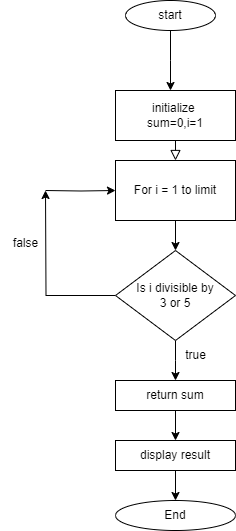

The diagram above was exported from draw.io. Its source (the exported page's mxGraphModel, read from the mxfile embedded in the PNG):
<mxGraphModel dx="1050" dy="603" grid="1" gridSize="10" guides="1" tooltips="1" connect="1" arrows="1" fold="1" page="1" pageScale="1" pageWidth="827" pageHeight="1169" math="0" shadow="0">
  <root>
    <mxCell id="WIyWlLk6GJQsqaUBKTNV-0" />
    <mxCell id="WIyWlLk6GJQsqaUBKTNV-1" parent="WIyWlLk6GJQsqaUBKTNV-0" />
    <mxCell id="WIyWlLk6GJQsqaUBKTNV-2" value="" style="rounded=0;html=1;jettySize=auto;orthogonalLoop=1;fontSize=11;endArrow=block;endFill=0;endSize=8;strokeWidth=1;shadow=0;labelBackgroundColor=none;edgeStyle=orthogonalEdgeStyle;" parent="WIyWlLk6GJQsqaUBKTNV-1" edge="1">
      <mxGeometry relative="1" as="geometry">
        <mxPoint x="220" y="120" as="sourcePoint" />
        <mxPoint x="220" y="170" as="targetPoint" />
      </mxGeometry>
    </mxCell>
    <mxCell id="2ViEwps-q09QpfApgSYC-5" style="edgeStyle=orthogonalEdgeStyle;rounded=0;orthogonalLoop=1;jettySize=auto;html=1;" edge="1" parent="WIyWlLk6GJQsqaUBKTNV-1" source="2ViEwps-q09QpfApgSYC-0">
      <mxGeometry relative="1" as="geometry">
        <mxPoint x="215" y="100" as="targetPoint" />
      </mxGeometry>
    </mxCell>
    <mxCell id="2ViEwps-q09QpfApgSYC-0" value="start" style="ellipse;whiteSpace=wrap;html=1;" vertex="1" parent="WIyWlLk6GJQsqaUBKTNV-1">
      <mxGeometry x="170" y="10" width="90" height="30" as="geometry" />
    </mxCell>
    <mxCell id="2ViEwps-q09QpfApgSYC-2" value="initialize&amp;nbsp;&lt;br&gt;sum=0,i=1" style="rounded=0;whiteSpace=wrap;html=1;" vertex="1" parent="WIyWlLk6GJQsqaUBKTNV-1">
      <mxGeometry x="160" y="100" width="120" height="50" as="geometry" />
    </mxCell>
    <mxCell id="2ViEwps-q09QpfApgSYC-9" style="edgeStyle=orthogonalEdgeStyle;rounded=0;orthogonalLoop=1;jettySize=auto;html=1;exitX=0.5;exitY=1;exitDx=0;exitDy=0;" edge="1" parent="WIyWlLk6GJQsqaUBKTNV-1" source="2ViEwps-q09QpfApgSYC-6">
      <mxGeometry relative="1" as="geometry">
        <mxPoint x="220" y="260" as="targetPoint" />
      </mxGeometry>
    </mxCell>
    <mxCell id="2ViEwps-q09QpfApgSYC-12" style="edgeStyle=orthogonalEdgeStyle;rounded=0;orthogonalLoop=1;jettySize=auto;html=1;" edge="1" parent="WIyWlLk6GJQsqaUBKTNV-1" target="2ViEwps-q09QpfApgSYC-6">
      <mxGeometry relative="1" as="geometry">
        <mxPoint x="90" y="200" as="sourcePoint" />
      </mxGeometry>
    </mxCell>
    <mxCell id="2ViEwps-q09QpfApgSYC-6" value="For i = 1 to limit" style="rounded=0;whiteSpace=wrap;html=1;" vertex="1" parent="WIyWlLk6GJQsqaUBKTNV-1">
      <mxGeometry x="160" y="170" width="120" height="60" as="geometry" />
    </mxCell>
    <mxCell id="2ViEwps-q09QpfApgSYC-10" style="edgeStyle=orthogonalEdgeStyle;rounded=0;orthogonalLoop=1;jettySize=auto;html=1;" edge="1" parent="WIyWlLk6GJQsqaUBKTNV-1" source="2ViEwps-q09QpfApgSYC-8">
      <mxGeometry relative="1" as="geometry">
        <mxPoint x="90" y="200" as="targetPoint" />
      </mxGeometry>
    </mxCell>
    <mxCell id="2ViEwps-q09QpfApgSYC-17" style="edgeStyle=orthogonalEdgeStyle;rounded=0;orthogonalLoop=1;jettySize=auto;html=1;exitX=0.5;exitY=1;exitDx=0;exitDy=0;" edge="1" parent="WIyWlLk6GJQsqaUBKTNV-1" source="2ViEwps-q09QpfApgSYC-8">
      <mxGeometry relative="1" as="geometry">
        <mxPoint x="220" y="390" as="targetPoint" />
      </mxGeometry>
    </mxCell>
    <mxCell id="2ViEwps-q09QpfApgSYC-8" value="Is i divisible by &lt;br&gt;3 or 5" style="rhombus;whiteSpace=wrap;html=1;" vertex="1" parent="WIyWlLk6GJQsqaUBKTNV-1">
      <mxGeometry x="160" y="260" width="120" height="90" as="geometry" />
    </mxCell>
    <mxCell id="2ViEwps-q09QpfApgSYC-20" style="edgeStyle=orthogonalEdgeStyle;rounded=0;orthogonalLoop=1;jettySize=auto;html=1;" edge="1" parent="WIyWlLk6GJQsqaUBKTNV-1" source="2ViEwps-q09QpfApgSYC-14" target="2ViEwps-q09QpfApgSYC-18">
      <mxGeometry relative="1" as="geometry" />
    </mxCell>
    <mxCell id="2ViEwps-q09QpfApgSYC-14" value="return sum" style="rounded=0;whiteSpace=wrap;html=1;" vertex="1" parent="WIyWlLk6GJQsqaUBKTNV-1">
      <mxGeometry x="160" y="390" width="120" height="30" as="geometry" />
    </mxCell>
    <mxCell id="2ViEwps-q09QpfApgSYC-16" value="false" style="text;html=1;align=center;verticalAlign=middle;resizable=0;points=[];autosize=1;strokeColor=none;fillColor=none;" vertex="1" parent="WIyWlLk6GJQsqaUBKTNV-1">
      <mxGeometry x="45" y="238" width="50" height="30" as="geometry" />
    </mxCell>
    <mxCell id="2ViEwps-q09QpfApgSYC-21" style="edgeStyle=orthogonalEdgeStyle;rounded=0;orthogonalLoop=1;jettySize=auto;html=1;exitX=0.5;exitY=1;exitDx=0;exitDy=0;" edge="1" parent="WIyWlLk6GJQsqaUBKTNV-1" source="2ViEwps-q09QpfApgSYC-18">
      <mxGeometry relative="1" as="geometry">
        <mxPoint x="220" y="510" as="targetPoint" />
      </mxGeometry>
    </mxCell>
    <mxCell id="2ViEwps-q09QpfApgSYC-18" value="display result" style="rounded=0;whiteSpace=wrap;html=1;" vertex="1" parent="WIyWlLk6GJQsqaUBKTNV-1">
      <mxGeometry x="160" y="450" width="120" height="30" as="geometry" />
    </mxCell>
    <mxCell id="2ViEwps-q09QpfApgSYC-19" value="End" style="ellipse;whiteSpace=wrap;html=1;" vertex="1" parent="WIyWlLk6GJQsqaUBKTNV-1">
      <mxGeometry x="160" y="510" width="120" height="30" as="geometry" />
    </mxCell>
    <mxCell id="2ViEwps-q09QpfApgSYC-24" value="true" style="text;html=1;align=center;verticalAlign=middle;resizable=0;points=[];autosize=1;strokeColor=none;fillColor=none;" vertex="1" parent="WIyWlLk6GJQsqaUBKTNV-1">
      <mxGeometry x="220" y="350" width="40" height="30" as="geometry" />
    </mxCell>
  </root>
</mxGraphModel>